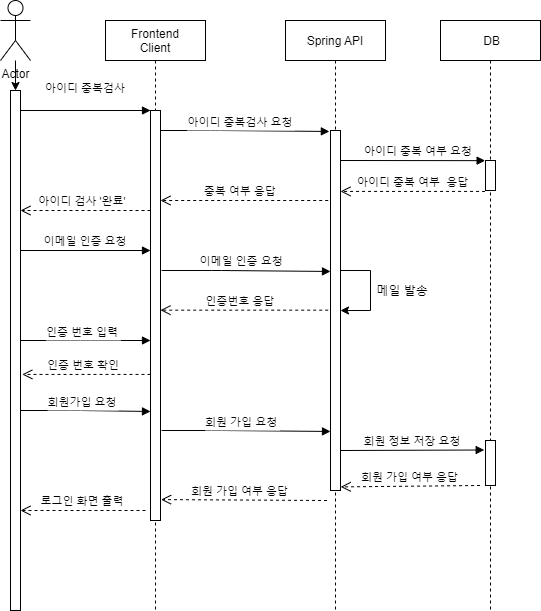

The diagram above was exported from draw.io. Its source (the exported page's mxGraphModel, read from the mxfile embedded in the PNG):
<mxGraphModel dx="2062" dy="1114" grid="1" gridSize="10" guides="1" tooltips="1" connect="1" arrows="1" fold="1" page="1" pageScale="1" pageWidth="850" pageHeight="1100" math="0" shadow="0">
  <root>
    <mxCell id="0" />
    <mxCell id="1" parent="0" />
    <mxCell id="3nuBFxr9cyL0pnOWT2aG-1" value="Frontend&#10;Client" style="shape=umlLifeline;perimeter=lifelinePerimeter;container=1;collapsible=0;recursiveResize=0;rounded=0;shadow=0;strokeWidth=1;" parent="1" vertex="1">
      <mxGeometry x="275" y="150" width="100" height="590" as="geometry" />
    </mxCell>
    <mxCell id="3nuBFxr9cyL0pnOWT2aG-2" value="" style="points=[];perimeter=orthogonalPerimeter;rounded=0;shadow=0;strokeWidth=1;" parent="3nuBFxr9cyL0pnOWT2aG-1" vertex="1">
      <mxGeometry x="45" y="90" width="10" height="410" as="geometry" />
    </mxCell>
    <mxCell id="QzfGjyiQ_DqXvNcYFUrI-29" value="아이디 중복검사 요청" style="verticalAlign=bottom;endArrow=block;entryX=-0.114;entryY=0.006;shadow=0;strokeWidth=1;entryDx=0;entryDy=0;entryPerimeter=0;" parent="3nuBFxr9cyL0pnOWT2aG-1" edge="1">
      <mxGeometry x="-0.0524" y="-1" relative="1" as="geometry">
        <mxPoint x="55" y="110" as="sourcePoint" />
        <Array as="points">
          <mxPoint x="115" y="110" />
        </Array>
        <mxPoint as="offset" />
        <mxPoint x="223.86000000000013" y="110.96000000000004" as="targetPoint" />
      </mxGeometry>
    </mxCell>
    <mxCell id="QzfGjyiQ_DqXvNcYFUrI-39" value="인증 번호 입력" style="verticalAlign=bottom;endArrow=block;shadow=0;strokeWidth=1;" parent="3nuBFxr9cyL0pnOWT2aG-1" edge="1">
      <mxGeometry x="-0.0524" y="-1" relative="1" as="geometry">
        <mxPoint x="-84.99999999999989" y="320" as="sourcePoint" />
        <Array as="points">
          <mxPoint x="-25" y="320" />
        </Array>
        <mxPoint as="offset" />
        <mxPoint x="45" y="320" as="targetPoint" />
      </mxGeometry>
    </mxCell>
    <mxCell id="u0HB_v7YWnMV8y9FdbZk-20" value="로그인 화면 출력" style="verticalAlign=bottom;endArrow=open;dashed=1;endSize=8;shadow=0;strokeWidth=1;" parent="3nuBFxr9cyL0pnOWT2aG-1" edge="1">
      <mxGeometry relative="1" as="geometry">
        <mxPoint x="-85" y="490" as="targetPoint" />
        <mxPoint x="40" y="490" as="sourcePoint" />
        <mxPoint as="offset" />
      </mxGeometry>
    </mxCell>
    <mxCell id="3nuBFxr9cyL0pnOWT2aG-5" value="Spring API" style="shape=umlLifeline;perimeter=lifelinePerimeter;container=1;collapsible=0;recursiveResize=0;rounded=0;shadow=0;strokeWidth=1;" parent="1" vertex="1">
      <mxGeometry x="455" y="150" width="100" height="590" as="geometry" />
    </mxCell>
    <mxCell id="3nuBFxr9cyL0pnOWT2aG-6" value="" style="points=[];perimeter=orthogonalPerimeter;rounded=0;shadow=0;strokeWidth=1;" parent="3nuBFxr9cyL0pnOWT2aG-5" vertex="1">
      <mxGeometry x="45" y="110" width="10" height="360" as="geometry" />
    </mxCell>
    <mxCell id="QzfGjyiQ_DqXvNcYFUrI-33" value="회원 가입 요청" style="verticalAlign=bottom;endArrow=block;entryX=-0.114;entryY=0.006;shadow=0;strokeWidth=1;entryDx=0;entryDy=0;entryPerimeter=0;" parent="3nuBFxr9cyL0pnOWT2aG-5" edge="1">
      <mxGeometry x="-0.0524" y="-1" relative="1" as="geometry">
        <mxPoint x="-123.86" y="410" as="sourcePoint" />
        <Array as="points">
          <mxPoint x="-63.86" y="410" />
        </Array>
        <mxPoint as="offset" />
        <mxPoint x="45.00000000000013" y="410.96000000000004" as="targetPoint" />
      </mxGeometry>
    </mxCell>
    <mxCell id="QzfGjyiQ_DqXvNcYFUrI-35" value="이메일 인증 요청" style="verticalAlign=bottom;endArrow=block;entryX=-0.114;entryY=0.006;shadow=0;strokeWidth=1;entryDx=0;entryDy=0;entryPerimeter=0;" parent="3nuBFxr9cyL0pnOWT2aG-5" edge="1">
      <mxGeometry x="-0.0525" relative="1" as="geometry">
        <mxPoint x="-123.86000000000001" y="250" as="sourcePoint" />
        <Array as="points">
          <mxPoint x="-63.860000000000014" y="250" />
        </Array>
        <mxPoint as="offset" />
        <mxPoint x="45.000000000000114" y="250.96000000000026" as="targetPoint" />
      </mxGeometry>
    </mxCell>
    <mxCell id="u0HB_v7YWnMV8y9FdbZk-11" value="인증번호 응답" style="verticalAlign=bottom;endArrow=open;dashed=1;endSize=8;exitX=-0.229;exitY=0.449;shadow=0;strokeWidth=1;exitDx=0;exitDy=0;exitPerimeter=0;" parent="3nuBFxr9cyL0pnOWT2aG-5" edge="1">
      <mxGeometry x="0.046" relative="1" as="geometry">
        <mxPoint x="-125" y="289.66" as="targetPoint" />
        <mxPoint as="offset" />
        <mxPoint x="42.70999999999981" y="289.66" as="sourcePoint" />
      </mxGeometry>
    </mxCell>
    <mxCell id="3nuBFxr9cyL0pnOWT2aG-7" value="중복 여부 응답" style="verticalAlign=bottom;endArrow=open;dashed=1;endSize=8;exitX=-0.229;exitY=0.449;shadow=0;strokeWidth=1;exitDx=0;exitDy=0;exitPerimeter=0;" parent="1" edge="1">
      <mxGeometry x="0.046" relative="1" as="geometry">
        <mxPoint x="330" y="329.99999999999994" as="targetPoint" />
        <mxPoint as="offset" />
        <mxPoint x="497.7099999999998" y="329.99999999999994" as="sourcePoint" />
      </mxGeometry>
    </mxCell>
    <mxCell id="u0HB_v7YWnMV8y9FdbZk-13" value="" style="edgeStyle=orthogonalEdgeStyle;rounded=0;orthogonalLoop=1;jettySize=auto;html=1;" parent="1" source="Tp-pYFUfaU1z2AwlXhlN-1" target="QzfGjyiQ_DqXvNcYFUrI-26" edge="1">
      <mxGeometry relative="1" as="geometry" />
    </mxCell>
    <mxCell id="Tp-pYFUfaU1z2AwlXhlN-1" value="Actor" style="shape=umlActor;verticalLabelPosition=bottom;verticalAlign=top;html=1;outlineConnect=0;" parent="1" vertex="1">
      <mxGeometry x="170" y="130" width="30" height="60" as="geometry" />
    </mxCell>
    <mxCell id="QzfGjyiQ_DqXvNcYFUrI-24" value=" DB" style="shape=umlLifeline;perimeter=lifelinePerimeter;container=1;collapsible=0;recursiveResize=0;rounded=0;shadow=0;strokeWidth=1;" parent="1" vertex="1">
      <mxGeometry x="610" y="150" width="100" height="590" as="geometry" />
    </mxCell>
    <mxCell id="QzfGjyiQ_DqXvNcYFUrI-25" value="" style="points=[];perimeter=orthogonalPerimeter;rounded=0;shadow=0;strokeWidth=1;" parent="QzfGjyiQ_DqXvNcYFUrI-24" vertex="1">
      <mxGeometry x="45" y="140" width="10" height="30" as="geometry" />
    </mxCell>
    <mxCell id="u0HB_v7YWnMV8y9FdbZk-18" value="" style="points=[];perimeter=orthogonalPerimeter;rounded=0;shadow=0;strokeWidth=1;" parent="QzfGjyiQ_DqXvNcYFUrI-24" vertex="1">
      <mxGeometry x="45" y="420" width="10" height="45" as="geometry" />
    </mxCell>
    <mxCell id="u0HB_v7YWnMV8y9FdbZk-19" value="회원 가입 여부 응답" style="verticalAlign=bottom;endArrow=open;dashed=1;endSize=8;shadow=0;strokeWidth=1;exitX=-0.045;exitY=1.031;exitDx=0;exitDy=0;exitPerimeter=0;entryX=1.02;entryY=0.99;entryDx=0;entryDy=0;entryPerimeter=0;" parent="QzfGjyiQ_DqXvNcYFUrI-24" target="3nuBFxr9cyL0pnOWT2aG-6" edge="1">
      <mxGeometry relative="1" as="geometry">
        <mxPoint x="-105" y="465" as="targetPoint" />
        <mxPoint x="39.55000000000018" y="465" as="sourcePoint" />
        <mxPoint as="offset" />
      </mxGeometry>
    </mxCell>
    <mxCell id="QzfGjyiQ_DqXvNcYFUrI-26" value="" style="points=[];perimeter=orthogonalPerimeter;rounded=0;shadow=0;strokeWidth=1;" parent="1" vertex="1">
      <mxGeometry x="180" y="220" width="10" height="520" as="geometry" />
    </mxCell>
    <mxCell id="u0HB_v7YWnMV8y9FdbZk-2" value="아이디 중복검사&#10;" style="verticalAlign=bottom;endArrow=block;shadow=0;strokeWidth=1;" parent="1" edge="1">
      <mxGeometry x="-0.0027" relative="1" as="geometry">
        <mxPoint x="190.0000000000001" y="240.0000000000001" as="sourcePoint" />
        <mxPoint x="320" y="240" as="targetPoint" />
        <mxPoint as="offset" />
      </mxGeometry>
    </mxCell>
    <mxCell id="u0HB_v7YWnMV8y9FdbZk-6" value="아이디 중복 여부 요청" style="verticalAlign=bottom;endArrow=block;shadow=0;strokeWidth=1;entryX=-0.038;entryY=0.005;entryDx=0;entryDy=0;entryPerimeter=0;" parent="1" target="QzfGjyiQ_DqXvNcYFUrI-25" edge="1">
      <mxGeometry x="0.0769" relative="1" as="geometry">
        <mxPoint x="510.0000000000001" y="290.0000000000001" as="sourcePoint" />
        <mxPoint x="650" y="290" as="targetPoint" />
        <mxPoint as="offset" />
      </mxGeometry>
    </mxCell>
    <mxCell id="QzfGjyiQ_DqXvNcYFUrI-30" value="아이디 중복 여부  응답" style="verticalAlign=bottom;endArrow=open;dashed=1;endSize=8;shadow=0;strokeWidth=1;exitX=-0.045;exitY=1.031;exitDx=0;exitDy=0;exitPerimeter=0;" parent="1" source="QzfGjyiQ_DqXvNcYFUrI-25" target="3nuBFxr9cyL0pnOWT2aG-6" edge="1">
      <mxGeometry relative="1" as="geometry">
        <mxPoint x="520" y="320" as="targetPoint" />
        <mxPoint x="650" y="321" as="sourcePoint" />
        <mxPoint as="offset" />
      </mxGeometry>
    </mxCell>
    <mxCell id="QzfGjyiQ_DqXvNcYFUrI-32" value="아이디 검사 '완료'" style="verticalAlign=bottom;endArrow=open;dashed=1;endSize=8;shadow=0;strokeWidth=1;" parent="1" edge="1">
      <mxGeometry x="0.046" relative="1" as="geometry">
        <mxPoint x="190" y="340" as="targetPoint" />
        <mxPoint as="offset" />
        <mxPoint x="320" y="340" as="sourcePoint" />
      </mxGeometry>
    </mxCell>
    <mxCell id="u0HB_v7YWnMV8y9FdbZk-10" value="이메일 인증 요청" style="verticalAlign=bottom;endArrow=block;shadow=0;strokeWidth=1;" parent="1" edge="1">
      <mxGeometry x="-0.0027" relative="1" as="geometry">
        <mxPoint x="190.0000000000001" y="380.0000000000001" as="sourcePoint" />
        <mxPoint x="320" y="380" as="targetPoint" />
        <mxPoint as="offset" />
      </mxGeometry>
    </mxCell>
    <mxCell id="u0HB_v7YWnMV8y9FdbZk-15" value="인증 번호 확인" style="verticalAlign=bottom;endArrow=open;dashed=1;endSize=8;shadow=0;strokeWidth=1;entryX=1.18;entryY=0.546;entryDx=0;entryDy=0;entryPerimeter=0;" parent="1" source="3nuBFxr9cyL0pnOWT2aG-2" target="QzfGjyiQ_DqXvNcYFUrI-26" edge="1">
      <mxGeometry x="0.046" relative="1" as="geometry">
        <mxPoint x="205" y="504" as="targetPoint" />
        <mxPoint as="offset" />
        <mxPoint x="347.7099999999998" y="500" as="sourcePoint" />
      </mxGeometry>
    </mxCell>
    <mxCell id="u0HB_v7YWnMV8y9FdbZk-17" value="회원가입 요청" style="verticalAlign=bottom;endArrow=block;shadow=0;strokeWidth=1;" parent="1" edge="1">
      <mxGeometry x="-0.0524" y="-1" relative="1" as="geometry">
        <mxPoint x="190.0000000000001" y="540" as="sourcePoint" />
        <Array as="points">
          <mxPoint x="250" y="540" />
        </Array>
        <mxPoint as="offset" />
        <mxPoint x="320" y="541" as="targetPoint" />
      </mxGeometry>
    </mxCell>
    <mxCell id="QzfGjyiQ_DqXvNcYFUrI-27" value="회원 정보 저장 요청" style="verticalAlign=bottom;endArrow=block;shadow=0;strokeWidth=1;entryX=0.487;entryY=0.859;entryDx=0;entryDy=0;entryPerimeter=0;" parent="1" edge="1">
      <mxGeometry x="-0.0027" relative="1" as="geometry">
        <mxPoint x="510" y="580" as="sourcePoint" />
        <mxPoint x="653.7000000000003" y="579.5" as="targetPoint" />
        <mxPoint as="offset" />
      </mxGeometry>
    </mxCell>
    <mxCell id="QzfGjyiQ_DqXvNcYFUrI-40" value="회원 가입 여부 응답" style="verticalAlign=bottom;endArrow=open;dashed=1;endSize=8;shadow=0;strokeWidth=1;entryX=1.06;entryY=0.949;entryDx=0;entryDy=0;entryPerimeter=0;" parent="1" target="3nuBFxr9cyL0pnOWT2aG-2" edge="1">
      <mxGeometry x="0.046" relative="1" as="geometry">
        <mxPoint x="332" y="630" as="targetPoint" />
        <mxPoint as="offset" />
        <mxPoint x="496.5" y="630" as="sourcePoint" />
      </mxGeometry>
    </mxCell>
    <mxCell id="KdAoV0R0E-l2ojPxLuku-1" value="" style="edgeStyle=elbowEdgeStyle;elbow=horizontal;endArrow=classic;html=1;rounded=0;" parent="1" edge="1">
      <mxGeometry width="50" height="50" relative="1" as="geometry">
        <mxPoint x="510" y="400" as="sourcePoint" />
        <mxPoint x="510" y="440" as="targetPoint" />
        <Array as="points">
          <mxPoint x="540" y="420" />
        </Array>
      </mxGeometry>
    </mxCell>
    <mxCell id="KdAoV0R0E-l2ojPxLuku-2" value="메일 발송" style="text;html=1;strokeColor=none;fillColor=none;align=center;verticalAlign=middle;whiteSpace=wrap;rounded=0;" parent="1" vertex="1">
      <mxGeometry x="542" y="406" width="60" height="30" as="geometry" />
    </mxCell>
  </root>
</mxGraphModel>